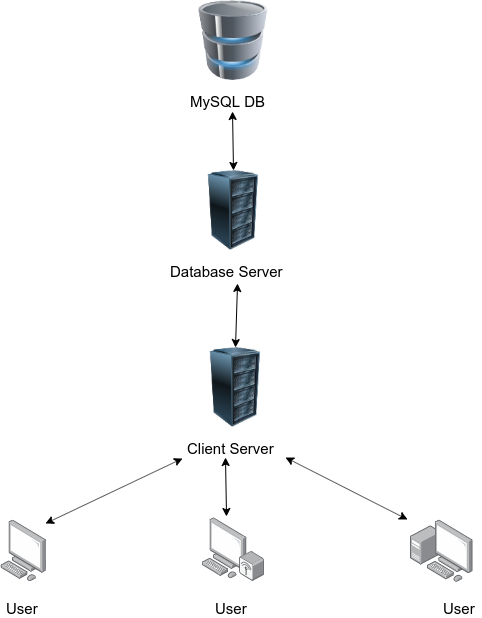

The diagram above was exported from draw.io. Its source (the exported page's mxGraphModel, read from the mxfile embedded in the PNG):
<mxGraphModel dx="1422" dy="806" grid="1" gridSize="10" guides="1" tooltips="1" connect="1" arrows="1" fold="1" page="1" pageScale="1" pageWidth="827" pageHeight="1169" math="0" shadow="0">
  <root>
    <mxCell id="0" />
    <mxCell id="1" parent="0" />
    <mxCell id="lx4U87Irfi6JEvzpyWM9-1" value="" style="image;html=1;labelBackgroundColor=#ffffff;image=img/lib/clip_art/computers/Database_128x128.png" vertex="1" parent="1">
      <mxGeometry x="373" y="40" width="80" height="80" as="geometry" />
    </mxCell>
    <mxCell id="lx4U87Irfi6JEvzpyWM9-2" value="" style="image;html=1;labelBackgroundColor=#ffffff;image=img/lib/clip_art/computers/Server_Rack_128x128.png" vertex="1" parent="1">
      <mxGeometry x="373" y="210" width="80" height="80" as="geometry" />
    </mxCell>
    <mxCell id="lx4U87Irfi6JEvzpyWM9-3" value="" style="image;html=1;labelBackgroundColor=#ffffff;image=img/lib/clip_art/computers/Server_Rack_128x128.png" vertex="1" parent="1">
      <mxGeometry x="375" y="387" width="80" height="80" as="geometry" />
    </mxCell>
    <mxCell id="lx4U87Irfi6JEvzpyWM9-4" value="" style="points=[];aspect=fixed;html=1;align=center;shadow=0;dashed=0;image;image=img/lib/allied_telesis/computer_and_terminals/Personal_Computer.svg;" vertex="1" parent="1">
      <mxGeometry x="180.5" y="559.5" width="45.6" height="61.800000000000004" as="geometry" />
    </mxCell>
    <mxCell id="lx4U87Irfi6JEvzpyWM9-5" value="" style="points=[];aspect=fixed;html=1;align=center;shadow=0;dashed=0;image;image=img/lib/allied_telesis/computer_and_terminals/Personal_Computer_Wireless.svg;" vertex="1" parent="1">
      <mxGeometry x="381.5" y="557" width="63" height="64.2" as="geometry" />
    </mxCell>
    <mxCell id="lx4U87Irfi6JEvzpyWM9-6" value="" style="points=[];aspect=fixed;html=1;align=center;shadow=0;dashed=0;image;image=img/lib/allied_telesis/computer_and_terminals/Personal_Computer_with_Server.svg;" vertex="1" parent="1">
      <mxGeometry x="590" y="559.5" width="62.400000000000006" height="62.400000000000006" as="geometry" />
    </mxCell>
    <mxCell id="lx4U87Irfi6JEvzpyWM9-7" value="User&lt;br style=&quot;font-size: 15px;&quot;&gt;" style="text;html=1;resizable=0;points=[];autosize=1;align=left;verticalAlign=top;spacingTop=-4;fontSize=15;" vertex="1" parent="1">
      <mxGeometry x="183.5" y="637" width="40" height="20" as="geometry" />
    </mxCell>
    <mxCell id="lx4U87Irfi6JEvzpyWM9-8" value="User&lt;br style=&quot;font-size: 15px;&quot;&gt;" style="text;html=1;resizable=0;points=[];autosize=1;align=left;verticalAlign=top;spacingTop=-4;fontSize=15;" vertex="1" parent="1">
      <mxGeometry x="621" y="637" width="40" height="20" as="geometry" />
    </mxCell>
    <mxCell id="lx4U87Irfi6JEvzpyWM9-9" value="User&lt;br style=&quot;font-size: 15px;&quot;&gt;" style="text;html=1;resizable=0;points=[];autosize=1;align=left;verticalAlign=top;spacingTop=-4;fontSize=15;" vertex="1" parent="1">
      <mxGeometry x="393" y="637" width="40" height="20" as="geometry" />
    </mxCell>
    <mxCell id="lx4U87Irfi6JEvzpyWM9-10" value="Client Server&lt;br&gt;" style="text;html=1;resizable=0;points=[];autosize=1;align=left;verticalAlign=top;spacingTop=-4;fontSize=15;" vertex="1" parent="1">
      <mxGeometry x="365" y="477" width="100" height="20" as="geometry" />
    </mxCell>
    <mxCell id="lx4U87Irfi6JEvzpyWM9-11" value="Database Server&lt;br&gt;" style="text;html=1;resizable=0;points=[];autosize=1;align=left;verticalAlign=top;spacingTop=-4;fontSize=15;" vertex="1" parent="1">
      <mxGeometry x="348" y="300" width="130" height="20" as="geometry" />
    </mxCell>
    <mxCell id="lx4U87Irfi6JEvzpyWM9-12" value="MySQL DB" style="text;html=1;resizable=0;points=[];autosize=1;align=left;verticalAlign=top;spacingTop=-4;fontSize=15;" vertex="1" parent="1">
      <mxGeometry x="368" y="130" width="90" height="20" as="geometry" />
    </mxCell>
    <mxCell id="lx4U87Irfi6JEvzpyWM9-13" value="" style="endArrow=classic;startArrow=classic;html=1;fontSize=15;entryX=0.489;entryY=1.05;entryDx=0;entryDy=0;entryPerimeter=0;exitX=0.5;exitY=0;exitDx=0;exitDy=0;" edge="1" parent="1" source="lx4U87Irfi6JEvzpyWM9-2" target="lx4U87Irfi6JEvzpyWM9-12">
      <mxGeometry width="50" height="50" relative="1" as="geometry">
        <mxPoint x="260" y="210" as="sourcePoint" />
        <mxPoint x="310" y="160" as="targetPoint" />
      </mxGeometry>
    </mxCell>
    <mxCell id="lx4U87Irfi6JEvzpyWM9-14" value="" style="endArrow=classic;startArrow=classic;html=1;fontSize=15;exitX=0.5;exitY=0;exitDx=0;exitDy=0;entryX=0.531;entryY=1.15;entryDx=0;entryDy=0;entryPerimeter=0;" edge="1" parent="1" source="lx4U87Irfi6JEvzpyWM9-3" target="lx4U87Irfi6JEvzpyWM9-11">
      <mxGeometry width="50" height="50" relative="1" as="geometry">
        <mxPoint x="413" y="379" as="sourcePoint" />
        <mxPoint x="412" y="330" as="targetPoint" />
      </mxGeometry>
    </mxCell>
    <mxCell id="lx4U87Irfi6JEvzpyWM9-16" value="" style="endArrow=classic;startArrow=classic;html=1;fontSize=15;exitX=-0.03;exitY=1.05;exitDx=0;exitDy=0;entryX=0.976;entryY=0.057;entryDx=0;entryDy=0;entryPerimeter=0;exitPerimeter=0;" edge="1" parent="1" source="lx4U87Irfi6JEvzpyWM9-10" target="lx4U87Irfi6JEvzpyWM9-4">
      <mxGeometry width="50" height="50" relative="1" as="geometry">
        <mxPoint x="425" y="397" as="sourcePoint" />
        <mxPoint x="427.03" y="333" as="targetPoint" />
      </mxGeometry>
    </mxCell>
    <mxCell id="lx4U87Irfi6JEvzpyWM9-17" value="" style="endArrow=classic;startArrow=classic;html=1;fontSize=15;exitX=0.4;exitY=1;exitDx=0;exitDy=0;entryX=0.389;entryY=-0.016;entryDx=0;entryDy=0;entryPerimeter=0;exitPerimeter=0;" edge="1" parent="1" source="lx4U87Irfi6JEvzpyWM9-10" target="lx4U87Irfi6JEvzpyWM9-5">
      <mxGeometry width="50" height="50" relative="1" as="geometry">
        <mxPoint x="372" y="508" as="sourcePoint" />
        <mxPoint x="235.00559999999996" y="573.0226" as="targetPoint" />
      </mxGeometry>
    </mxCell>
    <mxCell id="lx4U87Irfi6JEvzpyWM9-18" value="" style="endArrow=classic;startArrow=classic;html=1;fontSize=15;exitX=1;exitY=1;exitDx=0;exitDy=0;entryX=-0.048;entryY=-0.008;entryDx=0;entryDy=0;entryPerimeter=0;exitPerimeter=0;" edge="1" parent="1" source="lx4U87Irfi6JEvzpyWM9-10" target="lx4U87Irfi6JEvzpyWM9-6">
      <mxGeometry width="50" height="50" relative="1" as="geometry">
        <mxPoint x="415" y="507" as="sourcePoint" />
        <mxPoint x="416.00700000000006" y="565.9728" as="targetPoint" />
      </mxGeometry>
    </mxCell>
  </root>
</mxGraphModel>